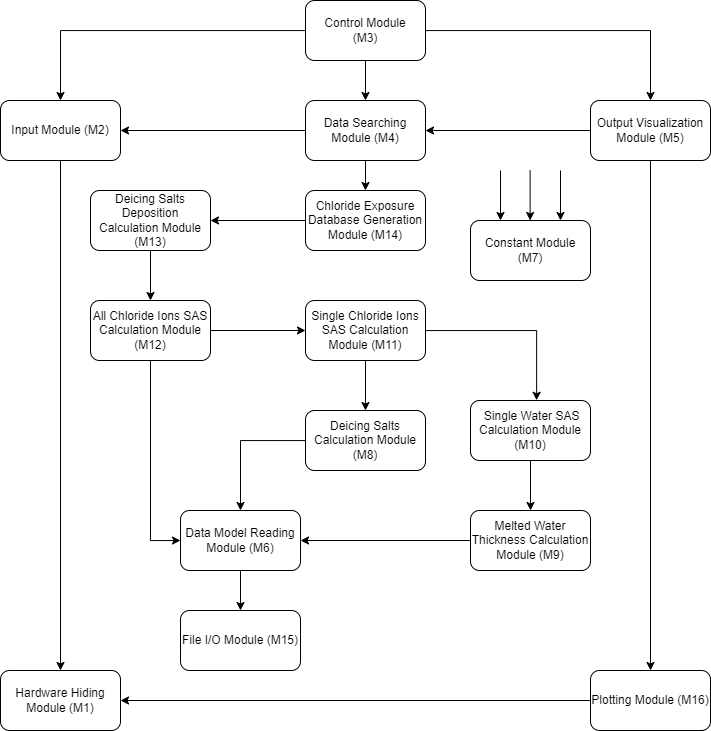

The diagram above was exported from draw.io. Its source (the exported page's mxGraphModel, read from the mxfile embedded in the PNG):
<mxGraphModel dx="1948" dy="835" grid="1" gridSize="10" guides="1" tooltips="1" connect="1" arrows="1" fold="1" page="1" pageScale="1" pageWidth="850" pageHeight="1100" math="0" shadow="0">
  <root>
    <mxCell id="0" />
    <mxCell id="1" parent="0" />
    <mxCell id="WcX5q98_CKzhmVR-eJGj-28" style="edgeStyle=orthogonalEdgeStyle;rounded=0;orthogonalLoop=1;jettySize=auto;html=1;entryX=0.5;entryY=0;entryDx=0;entryDy=0;" edge="1" parent="1" source="9vECl-wMKcsPk-x4HXwI-1" target="9vECl-wMKcsPk-x4HXwI-6">
      <mxGeometry relative="1" as="geometry" />
    </mxCell>
    <mxCell id="WcX5q98_CKzhmVR-eJGj-29" style="edgeStyle=orthogonalEdgeStyle;rounded=0;orthogonalLoop=1;jettySize=auto;html=1;entryX=0.5;entryY=0;entryDx=0;entryDy=0;" edge="1" parent="1" source="9vECl-wMKcsPk-x4HXwI-1" target="9vECl-wMKcsPk-x4HXwI-5">
      <mxGeometry relative="1" as="geometry" />
    </mxCell>
    <mxCell id="WcX5q98_CKzhmVR-eJGj-33" style="edgeStyle=orthogonalEdgeStyle;rounded=0;orthogonalLoop=1;jettySize=auto;html=1;entryX=0.5;entryY=0;entryDx=0;entryDy=0;" edge="1" parent="1" source="9vECl-wMKcsPk-x4HXwI-1" target="BKo1xUMFl-pc96jl3FT2-1">
      <mxGeometry relative="1" as="geometry" />
    </mxCell>
    <mxCell id="9vECl-wMKcsPk-x4HXwI-1" value="Control Module&lt;div&gt;(M3)&lt;/div&gt;" style="rounded=1;whiteSpace=wrap;html=1;" parent="1" vertex="1">
      <mxGeometry x="365" y="50" width="120" height="60" as="geometry" />
    </mxCell>
    <mxCell id="9vECl-wMKcsPk-x4HXwI-2" value="Hardware Hiding Module&amp;nbsp;&lt;span style=&quot;background-color: initial;&quot;&gt;(M1)&lt;/span&gt;" style="rounded=1;whiteSpace=wrap;html=1;" parent="1" vertex="1">
      <mxGeometry x="60" y="720" width="120" height="60" as="geometry" />
    </mxCell>
    <mxCell id="WcX5q98_CKzhmVR-eJGj-40" style="edgeStyle=orthogonalEdgeStyle;rounded=0;orthogonalLoop=1;jettySize=auto;html=1;entryX=1;entryY=0.5;entryDx=0;entryDy=0;exitX=0;exitY=0.5;exitDx=0;exitDy=0;" edge="1" parent="1" source="9vECl-wMKcsPk-x4HXwI-4" target="WcX5q98_CKzhmVR-eJGj-6">
      <mxGeometry relative="1" as="geometry" />
    </mxCell>
    <mxCell id="9vECl-wMKcsPk-x4HXwI-4" value="&lt;div&gt;Chloride Exposure Database Generation Module&amp;nbsp;&lt;span style=&quot;background-color: initial;&quot;&gt;(M14)&lt;/span&gt;&lt;/div&gt;" style="rounded=1;whiteSpace=wrap;html=1;" parent="1" vertex="1">
      <mxGeometry x="365" y="240" width="120" height="60" as="geometry" />
    </mxCell>
    <mxCell id="WcX5q98_CKzhmVR-eJGj-34" style="edgeStyle=orthogonalEdgeStyle;rounded=0;orthogonalLoop=1;jettySize=auto;html=1;entryX=1;entryY=0.5;entryDx=0;entryDy=0;" edge="1" parent="1" source="9vECl-wMKcsPk-x4HXwI-5" target="BKo1xUMFl-pc96jl3FT2-1">
      <mxGeometry relative="1" as="geometry" />
    </mxCell>
    <mxCell id="WcX5q98_CKzhmVR-eJGj-37" style="edgeStyle=orthogonalEdgeStyle;rounded=0;orthogonalLoop=1;jettySize=auto;html=1;entryX=0.5;entryY=0;entryDx=0;entryDy=0;exitX=0.5;exitY=1;exitDx=0;exitDy=0;" edge="1" parent="1" source="9vECl-wMKcsPk-x4HXwI-5" target="9vECl-wMKcsPk-x4HXwI-4">
      <mxGeometry relative="1" as="geometry" />
    </mxCell>
    <mxCell id="9vECl-wMKcsPk-x4HXwI-5" value="Data Searching Module&amp;nbsp;&lt;span style=&quot;background-color: initial;&quot;&gt;(M4)&lt;/span&gt;" style="rounded=1;whiteSpace=wrap;html=1;" parent="1" vertex="1">
      <mxGeometry x="365" y="150" width="120" height="60" as="geometry" />
    </mxCell>
    <mxCell id="WcX5q98_CKzhmVR-eJGj-41" style="edgeStyle=orthogonalEdgeStyle;rounded=0;orthogonalLoop=1;jettySize=auto;html=1;exitX=0;exitY=0.5;exitDx=0;exitDy=0;entryX=1;entryY=0.5;entryDx=0;entryDy=0;" edge="1" parent="1" source="9vECl-wMKcsPk-x4HXwI-6" target="9vECl-wMKcsPk-x4HXwI-5">
      <mxGeometry relative="1" as="geometry" />
    </mxCell>
    <mxCell id="9vECl-wMKcsPk-x4HXwI-6" value="Output Visualization Module&amp;nbsp;&lt;span style=&quot;background-color: initial;&quot;&gt;(M5)&lt;/span&gt;" style="rounded=1;whiteSpace=wrap;html=1;" parent="1" vertex="1">
      <mxGeometry x="650" y="150" width="120" height="60" as="geometry" />
    </mxCell>
    <mxCell id="WcX5q98_CKzhmVR-eJGj-32" style="edgeStyle=orthogonalEdgeStyle;rounded=0;orthogonalLoop=1;jettySize=auto;html=1;entryX=0.5;entryY=0;entryDx=0;entryDy=0;" edge="1" parent="1" source="BKo1xUMFl-pc96jl3FT2-1" target="9vECl-wMKcsPk-x4HXwI-2">
      <mxGeometry relative="1" as="geometry" />
    </mxCell>
    <mxCell id="BKo1xUMFl-pc96jl3FT2-1" value="Input Module&amp;nbsp;&lt;span style=&quot;background-color: initial;&quot;&gt;(M2)&lt;/span&gt;" style="rounded=1;whiteSpace=wrap;html=1;" parent="1" vertex="1">
      <mxGeometry x="60" y="150" width="120" height="60" as="geometry" />
    </mxCell>
    <mxCell id="WcX5q98_CKzhmVR-eJGj-27" style="edgeStyle=orthogonalEdgeStyle;rounded=0;orthogonalLoop=1;jettySize=auto;html=1;entryX=1;entryY=0.5;entryDx=0;entryDy=0;" edge="1" parent="1" source="Chvrd0mx-0JxUexaGwyr-2" target="9vECl-wMKcsPk-x4HXwI-2">
      <mxGeometry relative="1" as="geometry" />
    </mxCell>
    <mxCell id="Chvrd0mx-0JxUexaGwyr-2" value="Plotting Module&amp;nbsp;&lt;span style=&quot;background-color: initial;&quot;&gt;(M16)&lt;/span&gt;" style="rounded=1;whiteSpace=wrap;html=1;" parent="1" vertex="1">
      <mxGeometry x="650" y="720" width="120" height="60" as="geometry" />
    </mxCell>
    <mxCell id="Chvrd0mx-0JxUexaGwyr-3" value="" style="endArrow=classic;html=1;rounded=0;entryX=0.5;entryY=0;entryDx=0;entryDy=0;exitX=0.5;exitY=1;exitDx=0;exitDy=0;" parent="1" source="9vECl-wMKcsPk-x4HXwI-6" target="Chvrd0mx-0JxUexaGwyr-2" edge="1">
      <mxGeometry width="50" height="50" relative="1" as="geometry">
        <mxPoint x="630" y="260" as="sourcePoint" />
        <mxPoint x="630" y="330" as="targetPoint" />
      </mxGeometry>
    </mxCell>
    <mxCell id="WcX5q98_CKzhmVR-eJGj-39" style="edgeStyle=orthogonalEdgeStyle;rounded=0;orthogonalLoop=1;jettySize=auto;html=1;entryX=0.5;entryY=0;entryDx=0;entryDy=0;" edge="1" parent="1" source="WcX5q98_CKzhmVR-eJGj-1" target="WcX5q98_CKzhmVR-eJGj-7">
      <mxGeometry relative="1" as="geometry" />
    </mxCell>
    <mxCell id="WcX5q98_CKzhmVR-eJGj-1" value="Deicing Salts Calculation Module&lt;div&gt;(M8)&lt;/div&gt;" style="rounded=1;whiteSpace=wrap;html=1;" vertex="1" parent="1">
      <mxGeometry x="365" y="460" width="120" height="60" as="geometry" />
    </mxCell>
    <mxCell id="WcX5q98_CKzhmVR-eJGj-12" style="edgeStyle=orthogonalEdgeStyle;rounded=0;orthogonalLoop=1;jettySize=auto;html=1;entryX=1;entryY=0.5;entryDx=0;entryDy=0;" edge="1" parent="1" source="WcX5q98_CKzhmVR-eJGj-2" target="WcX5q98_CKzhmVR-eJGj-7">
      <mxGeometry relative="1" as="geometry" />
    </mxCell>
    <mxCell id="WcX5q98_CKzhmVR-eJGj-2" value="Melted Water Thickness Calculation Module&amp;nbsp;&lt;span style=&quot;background-color: initial;&quot;&gt;(M9)&lt;/span&gt;" style="rounded=1;whiteSpace=wrap;html=1;" vertex="1" parent="1">
      <mxGeometry x="530" y="560" width="120" height="60" as="geometry" />
    </mxCell>
    <mxCell id="WcX5q98_CKzhmVR-eJGj-13" style="edgeStyle=orthogonalEdgeStyle;rounded=0;orthogonalLoop=1;jettySize=auto;html=1;entryX=0.5;entryY=0;entryDx=0;entryDy=0;" edge="1" parent="1" source="WcX5q98_CKzhmVR-eJGj-3" target="WcX5q98_CKzhmVR-eJGj-2">
      <mxGeometry relative="1" as="geometry" />
    </mxCell>
    <mxCell id="WcX5q98_CKzhmVR-eJGj-3" value="&amp;nbsp;Single Water SAS Calculation Module&lt;div&gt;(M10)&lt;/div&gt;" style="rounded=1;whiteSpace=wrap;html=1;" vertex="1" parent="1">
      <mxGeometry x="530" y="450" width="120" height="60" as="geometry" />
    </mxCell>
    <mxCell id="WcX5q98_CKzhmVR-eJGj-17" style="edgeStyle=orthogonalEdgeStyle;rounded=0;orthogonalLoop=1;jettySize=auto;html=1;entryX=0;entryY=0.5;entryDx=0;entryDy=0;" edge="1" parent="1" source="WcX5q98_CKzhmVR-eJGj-4" target="WcX5q98_CKzhmVR-eJGj-5">
      <mxGeometry relative="1" as="geometry" />
    </mxCell>
    <mxCell id="WcX5q98_CKzhmVR-eJGj-18" style="edgeStyle=orthogonalEdgeStyle;rounded=0;orthogonalLoop=1;jettySize=auto;html=1;entryX=0;entryY=0.5;entryDx=0;entryDy=0;" edge="1" parent="1" source="WcX5q98_CKzhmVR-eJGj-4" target="WcX5q98_CKzhmVR-eJGj-7">
      <mxGeometry relative="1" as="geometry" />
    </mxCell>
    <mxCell id="WcX5q98_CKzhmVR-eJGj-4" value="All Chloride Ions SAS Calculation Module&lt;div&gt;(M12)&lt;/div&gt;" style="rounded=1;whiteSpace=wrap;html=1;" vertex="1" parent="1">
      <mxGeometry x="150" y="350" width="120" height="60" as="geometry" />
    </mxCell>
    <mxCell id="WcX5q98_CKzhmVR-eJGj-15" style="edgeStyle=orthogonalEdgeStyle;rounded=0;orthogonalLoop=1;jettySize=auto;html=1;entryX=0.5;entryY=0;entryDx=0;entryDy=0;" edge="1" parent="1" source="WcX5q98_CKzhmVR-eJGj-5" target="WcX5q98_CKzhmVR-eJGj-1">
      <mxGeometry relative="1" as="geometry" />
    </mxCell>
    <mxCell id="WcX5q98_CKzhmVR-eJGj-5" value="Single Chloride Ions SAS Calculation Module&amp;nbsp;&lt;span style=&quot;background-color: initial;&quot;&gt;(M11)&lt;/span&gt;" style="rounded=1;whiteSpace=wrap;html=1;" vertex="1" parent="1">
      <mxGeometry x="365" y="350" width="120" height="60" as="geometry" />
    </mxCell>
    <mxCell id="WcX5q98_CKzhmVR-eJGj-19" style="edgeStyle=orthogonalEdgeStyle;rounded=0;orthogonalLoop=1;jettySize=auto;html=1;entryX=0.5;entryY=0;entryDx=0;entryDy=0;" edge="1" parent="1" source="WcX5q98_CKzhmVR-eJGj-6" target="WcX5q98_CKzhmVR-eJGj-4">
      <mxGeometry relative="1" as="geometry" />
    </mxCell>
    <mxCell id="WcX5q98_CKzhmVR-eJGj-6" value="Deicing Salts Deposition Calculation Module&lt;div&gt;(M13)&lt;/div&gt;" style="rounded=1;whiteSpace=wrap;html=1;" vertex="1" parent="1">
      <mxGeometry x="150" y="240" width="120" height="60" as="geometry" />
    </mxCell>
    <mxCell id="WcX5q98_CKzhmVR-eJGj-10" value="" style="edgeStyle=orthogonalEdgeStyle;rounded=0;orthogonalLoop=1;jettySize=auto;html=1;" edge="1" parent="1" source="WcX5q98_CKzhmVR-eJGj-7" target="WcX5q98_CKzhmVR-eJGj-9">
      <mxGeometry relative="1" as="geometry" />
    </mxCell>
    <mxCell id="WcX5q98_CKzhmVR-eJGj-7" value="Data Model Reading Module&amp;nbsp;&lt;span style=&quot;background-color: initial;&quot;&gt;(M6)&lt;/span&gt;" style="rounded=1;whiteSpace=wrap;html=1;" vertex="1" parent="1">
      <mxGeometry x="240" y="560" width="120" height="60" as="geometry" />
    </mxCell>
    <mxCell id="WcX5q98_CKzhmVR-eJGj-8" value="Constant Module&lt;div&gt;(M7)&lt;/div&gt;" style="rounded=1;whiteSpace=wrap;html=1;" vertex="1" parent="1">
      <mxGeometry x="530" y="270" width="120" height="60" as="geometry" />
    </mxCell>
    <mxCell id="WcX5q98_CKzhmVR-eJGj-9" value="File I/O Module&amp;nbsp;&lt;span style=&quot;background-color: initial;&quot;&gt;(M15)&lt;/span&gt;" style="rounded=1;whiteSpace=wrap;html=1;" vertex="1" parent="1">
      <mxGeometry x="240" y="660" width="120" height="60" as="geometry" />
    </mxCell>
    <mxCell id="WcX5q98_CKzhmVR-eJGj-21" style="edgeStyle=orthogonalEdgeStyle;rounded=0;orthogonalLoop=1;jettySize=auto;html=1;entryX=0.551;entryY=-0.003;entryDx=0;entryDy=0;entryPerimeter=0;" edge="1" parent="1" source="WcX5q98_CKzhmVR-eJGj-5" target="WcX5q98_CKzhmVR-eJGj-3">
      <mxGeometry relative="1" as="geometry" />
    </mxCell>
    <mxCell id="WcX5q98_CKzhmVR-eJGj-24" value="" style="endArrow=classic;html=1;rounded=0;entryX=0.25;entryY=0;entryDx=0;entryDy=0;" edge="1" parent="1" target="WcX5q98_CKzhmVR-eJGj-8">
      <mxGeometry width="50" height="50" relative="1" as="geometry">
        <mxPoint x="560" y="220" as="sourcePoint" />
        <mxPoint x="560" y="270" as="targetPoint" />
      </mxGeometry>
    </mxCell>
    <mxCell id="WcX5q98_CKzhmVR-eJGj-25" value="" style="endArrow=classic;html=1;rounded=0;entryX=0.25;entryY=0;entryDx=0;entryDy=0;" edge="1" parent="1">
      <mxGeometry width="50" height="50" relative="1" as="geometry">
        <mxPoint x="589.5999999999999" y="220" as="sourcePoint" />
        <mxPoint x="589.5999999999999" y="270" as="targetPoint" />
      </mxGeometry>
    </mxCell>
    <mxCell id="WcX5q98_CKzhmVR-eJGj-26" value="" style="endArrow=classic;html=1;rounded=0;entryX=0.25;entryY=0;entryDx=0;entryDy=0;" edge="1" parent="1">
      <mxGeometry width="50" height="50" relative="1" as="geometry">
        <mxPoint x="620" y="220" as="sourcePoint" />
        <mxPoint x="620" y="270" as="targetPoint" />
      </mxGeometry>
    </mxCell>
  </root>
</mxGraphModel>